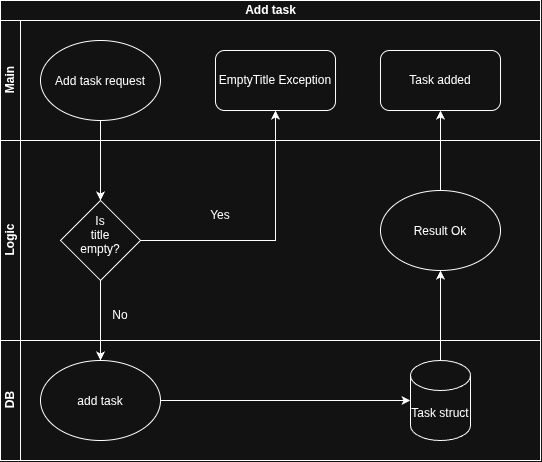

The diagram above was exported from draw.io. Its source (the exported page's mxGraphModel, read from the mxfile embedded in the PNG):
<mxGraphModel dx="1414" dy="882" grid="1" gridSize="10" guides="1" tooltips="1" connect="1" arrows="1" fold="1" page="1" pageScale="1" pageWidth="850" pageHeight="1100" math="0" shadow="0">
  <root>
    <mxCell id="0" />
    <mxCell id="1" parent="0" />
    <mxCell id="T9IROaGQv069HUKQy0Ve-11" parent="1" style="swimlane;childLayout=stackLayout;resizeParent=1;resizeParentMax=0;horizontal=1;startSize=20;horizontalStack=0;html=1;" value="Add task" vertex="1">
      <mxGeometry height="460" width="540" x="210" y="260" as="geometry" />
    </mxCell>
    <mxCell id="T9IROaGQv069HUKQy0Ve-12" parent="T9IROaGQv069HUKQy0Ve-11" style="swimlane;startSize=20;horizontal=0;html=1;" value="Main" vertex="1">
      <mxGeometry height="120" width="540" y="20" as="geometry">
        <mxRectangle height="30" width="480" y="20" as="alternateBounds" />
      </mxGeometry>
    </mxCell>
    <mxCell id="T9IROaGQv069HUKQy0Ve-15" parent="T9IROaGQv069HUKQy0Ve-12" style="ellipse;whiteSpace=wrap;html=1;shapeInside=1;" value="Add task request" vertex="1">
      <mxGeometry height="80" width="120" x="40" y="20" as="geometry" />
    </mxCell>
    <mxCell id="T9IROaGQv069HUKQy0Ve-23" parent="T9IROaGQv069HUKQy0Ve-12" style="rounded=1;whiteSpace=wrap;html=1;" value="EmptyTitle Exception" vertex="1">
      <mxGeometry height="60" width="120" x="215" y="30" as="geometry" />
    </mxCell>
    <mxCell id="T9IROaGQv069HUKQy0Ve-32" parent="T9IROaGQv069HUKQy0Ve-12" style="rounded=1;whiteSpace=wrap;html=1;" value="Task added" vertex="1">
      <mxGeometry height="60" width="120" x="380" y="30" as="geometry" />
    </mxCell>
    <mxCell id="T9IROaGQv069HUKQy0Ve-13" parent="T9IROaGQv069HUKQy0Ve-11" style="swimlane;startSize=20;horizontal=0;html=1;" value="Logic" vertex="1">
      <mxGeometry height="200" width="540" y="140" as="geometry" />
    </mxCell>
    <mxCell id="T9IROaGQv069HUKQy0Ve-19" parent="T9IROaGQv069HUKQy0Ve-13" style="rhombus;whiteSpace=wrap;html=1;shapeInside=1;" value="Is title empty?" vertex="1">
      <mxGeometry height="80" width="80" x="60" y="60" as="geometry" />
    </mxCell>
    <mxCell id="T9IROaGQv069HUKQy0Ve-25" parent="T9IROaGQv069HUKQy0Ve-13" style="text;html=1;whiteSpace=wrap;strokeColor=none;fillColor=none;align=center;verticalAlign=middle;rounded=0;" value="Yes" vertex="1">
      <mxGeometry height="30" width="60" x="190" y="60" as="geometry" />
    </mxCell>
    <mxCell id="T9IROaGQv069HUKQy0Ve-31" parent="T9IROaGQv069HUKQy0Ve-13" style="ellipse;whiteSpace=wrap;html=1;shapeInside=1;" value="Result Ok" vertex="1">
      <mxGeometry height="80" width="120" x="380" y="50" as="geometry" />
    </mxCell>
    <mxCell id="T9IROaGQv069HUKQy0Ve-14" parent="T9IROaGQv069HUKQy0Ve-11" style="swimlane;startSize=20;horizontal=0;html=1;" value="DB" vertex="1">
      <mxGeometry height="120" width="540" y="340" as="geometry" />
    </mxCell>
    <mxCell id="T9IROaGQv069HUKQy0Ve-26" parent="T9IROaGQv069HUKQy0Ve-14" style="ellipse;whiteSpace=wrap;html=1;shapeInside=1;" value="add task" vertex="1">
      <mxGeometry height="80" width="120" x="40" y="20" as="geometry" />
    </mxCell>
    <mxCell id="T9IROaGQv069HUKQy0Ve-29" parent="T9IROaGQv069HUKQy0Ve-14" style="shape=cylinder3;whiteSpace=wrap;html=1;boundedLbl=1;backgroundOutline=1;size=15;" value="Task struct" vertex="1">
      <mxGeometry height="80" width="60" x="410" y="20" as="geometry" />
    </mxCell>
    <mxCell id="T9IROaGQv069HUKQy0Ve-30" edge="1" parent="T9IROaGQv069HUKQy0Ve-14" source="T9IROaGQv069HUKQy0Ve-26" style="edgeStyle=orthogonalEdgeStyle;rounded=0;orthogonalLoop=1;jettySize=auto;html=1;exitX=1;exitY=0.5;exitDx=0;exitDy=0;entryX=0;entryY=0.5;entryDx=0;entryDy=0;entryPerimeter=0;" target="T9IROaGQv069HUKQy0Ve-29">
      <mxGeometry relative="1" as="geometry" />
    </mxCell>
    <mxCell id="T9IROaGQv069HUKQy0Ve-22" edge="1" parent="T9IROaGQv069HUKQy0Ve-11" source="T9IROaGQv069HUKQy0Ve-15" style="edgeStyle=orthogonalEdgeStyle;rounded=0;orthogonalLoop=1;jettySize=auto;html=1;exitX=0.5;exitY=1;exitDx=0;exitDy=0;entryX=0.5;entryY=0;entryDx=0;entryDy=0;" target="T9IROaGQv069HUKQy0Ve-19">
      <mxGeometry relative="1" as="geometry" />
    </mxCell>
    <mxCell id="T9IROaGQv069HUKQy0Ve-24" edge="1" parent="T9IROaGQv069HUKQy0Ve-11" source="T9IROaGQv069HUKQy0Ve-19" style="edgeStyle=orthogonalEdgeStyle;rounded=0;orthogonalLoop=1;jettySize=auto;html=1;exitX=1;exitY=0.5;exitDx=0;exitDy=0;entryX=0.5;entryY=1;entryDx=0;entryDy=0;" target="T9IROaGQv069HUKQy0Ve-23">
      <mxGeometry relative="1" as="geometry" />
    </mxCell>
    <mxCell id="T9IROaGQv069HUKQy0Ve-27" edge="1" parent="T9IROaGQv069HUKQy0Ve-11" source="T9IROaGQv069HUKQy0Ve-19" style="edgeStyle=orthogonalEdgeStyle;rounded=0;orthogonalLoop=1;jettySize=auto;html=1;exitX=0.5;exitY=1;exitDx=0;exitDy=0;entryX=0.5;entryY=0;entryDx=0;entryDy=0;" target="T9IROaGQv069HUKQy0Ve-26">
      <mxGeometry relative="1" as="geometry" />
    </mxCell>
    <mxCell id="T9IROaGQv069HUKQy0Ve-33" edge="1" parent="T9IROaGQv069HUKQy0Ve-11" source="T9IROaGQv069HUKQy0Ve-29" style="edgeStyle=orthogonalEdgeStyle;rounded=0;orthogonalLoop=1;jettySize=auto;html=1;entryX=0.5;entryY=1;entryDx=0;entryDy=0;" target="T9IROaGQv069HUKQy0Ve-31">
      <mxGeometry relative="1" as="geometry" />
    </mxCell>
    <mxCell id="T9IROaGQv069HUKQy0Ve-34" edge="1" parent="T9IROaGQv069HUKQy0Ve-11" source="T9IROaGQv069HUKQy0Ve-31" style="edgeStyle=orthogonalEdgeStyle;rounded=0;orthogonalLoop=1;jettySize=auto;html=1;exitX=0.5;exitY=0;exitDx=0;exitDy=0;entryX=0.5;entryY=1;entryDx=0;entryDy=0;" target="T9IROaGQv069HUKQy0Ve-32">
      <mxGeometry relative="1" as="geometry" />
    </mxCell>
    <mxCell id="T9IROaGQv069HUKQy0Ve-28" parent="1" style="text;html=1;whiteSpace=wrap;strokeColor=none;fillColor=none;align=center;verticalAlign=middle;rounded=0;" value="No" vertex="1">
      <mxGeometry height="30" width="60" x="300" y="560" as="geometry" />
    </mxCell>
  </root>
</mxGraphModel>